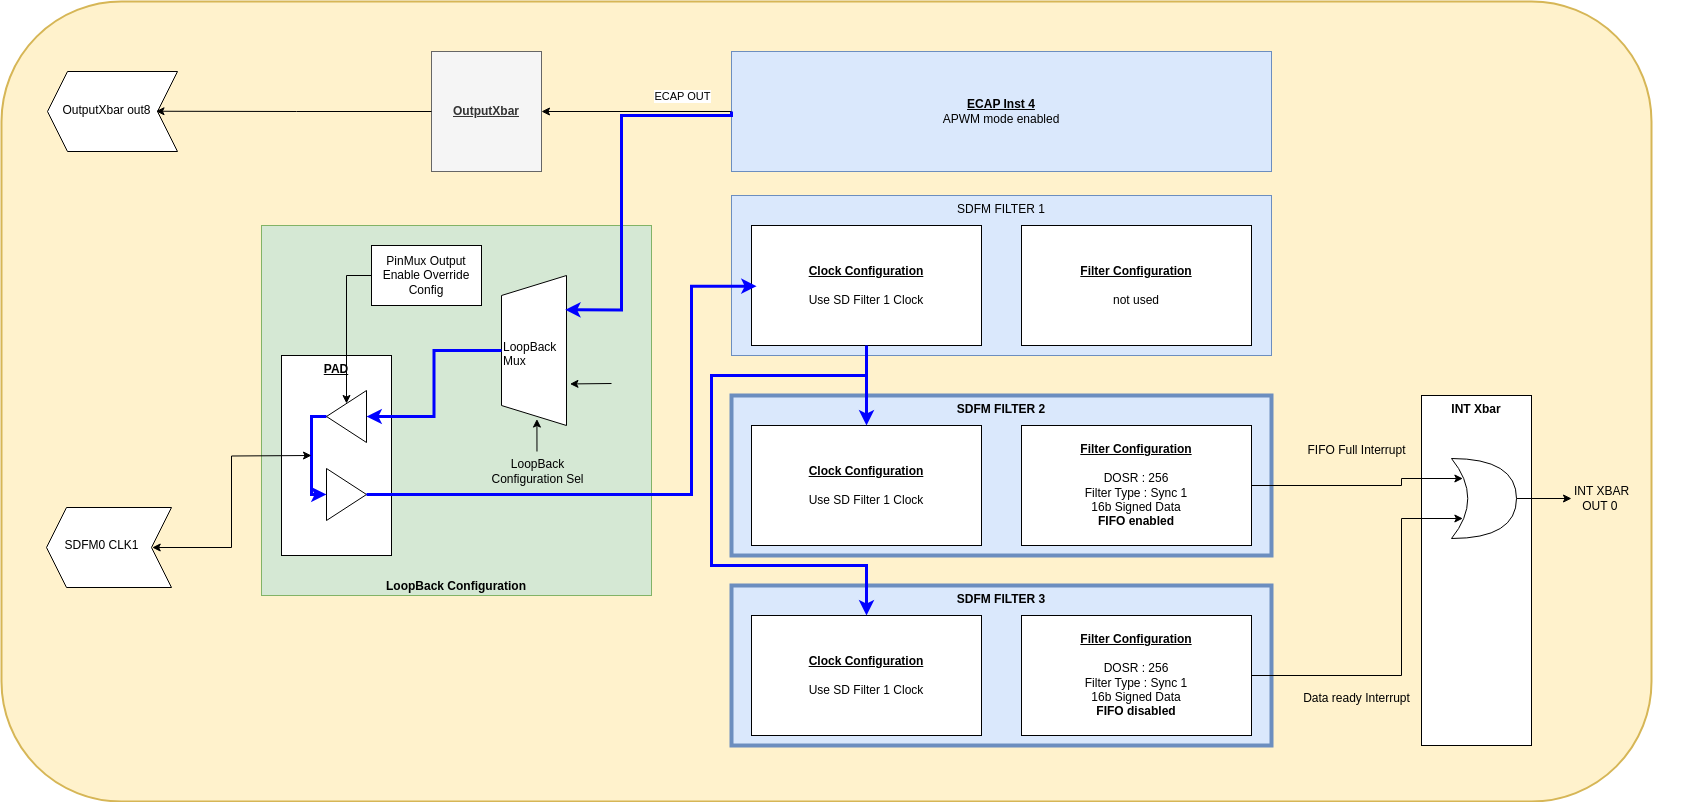

The diagram above was exported from draw.io. Its source (the exported page's mxGraphModel, read from the mxfile embedded in the PNG):
<mxGraphModel dx="2634" dy="1177" grid="1" gridSize="10" guides="1" tooltips="1" connect="1" arrows="1" fold="1" page="0" pageScale="1" pageWidth="850" pageHeight="1100" math="0" shadow="0">
  <root>
    <mxCell id="0" />
    <mxCell id="1" parent="0" />
    <mxCell id="FhhYnBPLKCaior9moX6_-75" value="" style="group" parent="1" vertex="1" connectable="0">
      <mxGeometry x="-850" y="-264" width="1630" height="750" as="geometry" />
    </mxCell>
    <mxCell id="FhhYnBPLKCaior9moX6_-77" value="" style="rounded=1;whiteSpace=wrap;html=1;fillColor=#fff2cc;strokeColor=#d6b656;strokeWidth=2;" parent="FhhYnBPLKCaior9moX6_-75" vertex="1">
      <mxGeometry x="-50" y="-50" width="1650" height="800" as="geometry" />
    </mxCell>
    <mxCell id="NZtLkwQegnumOTjHqFh5-3" value="" style="shape=step;perimeter=stepPerimeter;whiteSpace=wrap;html=1;fixedSize=1;rotation=-180;" parent="FhhYnBPLKCaior9moX6_-75" vertex="1">
      <mxGeometry x="-5" y="456" width="125" height="80" as="geometry" />
    </mxCell>
    <mxCell id="NZtLkwQegnumOTjHqFh5-2" value="" style="shape=step;perimeter=stepPerimeter;whiteSpace=wrap;html=1;fixedSize=1;rotation=-180;" parent="FhhYnBPLKCaior9moX6_-75" vertex="1">
      <mxGeometry x="-4" y="20" width="130" height="80" as="geometry" />
    </mxCell>
    <mxCell id="FhhYnBPLKCaior9moX6_-72" value="" style="group" parent="FhhYnBPLKCaior9moX6_-75" vertex="1" connectable="0">
      <mxGeometry x="210" y="174" width="390" height="370" as="geometry" />
    </mxCell>
    <mxCell id="FhhYnBPLKCaior9moX6_-70" value="&lt;b&gt;LoopBack Configuration&lt;/b&gt;" style="rounded=0;whiteSpace=wrap;html=1;fillColor=#d5e8d4;strokeColor=#82b366;verticalAlign=bottom;" parent="FhhYnBPLKCaior9moX6_-72" vertex="1">
      <mxGeometry width="390" height="370" as="geometry" />
    </mxCell>
    <mxCell id="FhhYnBPLKCaior9moX6_-10" value="&lt;b&gt;&lt;u&gt;PAD&lt;/u&gt;&lt;/b&gt;" style="rounded=0;whiteSpace=wrap;html=1;verticalAlign=top;" parent="FhhYnBPLKCaior9moX6_-72" vertex="1">
      <mxGeometry x="20" y="130" width="110" height="200" as="geometry" />
    </mxCell>
    <mxCell id="FhhYnBPLKCaior9moX6_-25" value="PinMux Output Enable Override Config" style="rounded=0;whiteSpace=wrap;html=1;" parent="FhhYnBPLKCaior9moX6_-72" vertex="1">
      <mxGeometry x="110" y="20" width="110" height="60" as="geometry" />
    </mxCell>
    <mxCell id="FhhYnBPLKCaior9moX6_-32" value="" style="endArrow=classic;html=1;rounded=0;entryX=0.277;entryY=1.053;entryDx=0;entryDy=0;entryPerimeter=0;" parent="FhhYnBPLKCaior9moX6_-72" target="FhhYnBPLKCaior9moX6_-56" edge="1">
      <mxGeometry width="50" height="50" relative="1" as="geometry">
        <mxPoint x="350" y="158" as="sourcePoint" />
        <mxPoint x="310" y="245" as="targetPoint" />
      </mxGeometry>
    </mxCell>
    <mxCell id="FhhYnBPLKCaior9moX6_-35" value="LoopBack &lt;br&gt;Configuration Sel" style="text;html=1;align=center;verticalAlign=middle;resizable=0;points=[];autosize=1;strokeColor=none;fillColor=none;" parent="FhhYnBPLKCaior9moX6_-72" vertex="1">
      <mxGeometry x="215.5" y="226" width="120" height="40" as="geometry" />
    </mxCell>
    <mxCell id="FhhYnBPLKCaior9moX6_-41" value="" style="group" parent="FhhYnBPLKCaior9moX6_-72" vertex="1" connectable="0">
      <mxGeometry x="65" y="165" width="40" height="130" as="geometry" />
    </mxCell>
    <mxCell id="FhhYnBPLKCaior9moX6_-37" value="" style="triangle;whiteSpace=wrap;html=1;" parent="FhhYnBPLKCaior9moX6_-41" vertex="1">
      <mxGeometry y="78" width="40" height="52" as="geometry" />
    </mxCell>
    <mxCell id="FhhYnBPLKCaior9moX6_-40" style="edgeStyle=orthogonalEdgeStyle;rounded=0;orthogonalLoop=1;jettySize=auto;html=1;entryX=0;entryY=0.5;entryDx=0;entryDy=0;exitX=1;exitY=0.5;exitDx=0;exitDy=0;strokeWidth=3;strokeColor=#0000FF;" parent="FhhYnBPLKCaior9moX6_-41" source="FhhYnBPLKCaior9moX6_-38" target="FhhYnBPLKCaior9moX6_-37" edge="1">
      <mxGeometry relative="1" as="geometry">
        <Array as="points">
          <mxPoint x="-15" y="26" />
          <mxPoint x="-15" y="104" />
        </Array>
      </mxGeometry>
    </mxCell>
    <mxCell id="FhhYnBPLKCaior9moX6_-38" value="" style="triangle;whiteSpace=wrap;html=1;rotation=-180;" parent="FhhYnBPLKCaior9moX6_-41" vertex="1">
      <mxGeometry y="4.618527782440651e-15" width="40" height="52" as="geometry" />
    </mxCell>
    <mxCell id="FhhYnBPLKCaior9moX6_-44" style="edgeStyle=orthogonalEdgeStyle;rounded=0;orthogonalLoop=1;jettySize=auto;html=1;entryX=0.5;entryY=1;entryDx=0;entryDy=0;" parent="FhhYnBPLKCaior9moX6_-72" source="FhhYnBPLKCaior9moX6_-25" target="FhhYnBPLKCaior9moX6_-38" edge="1">
      <mxGeometry relative="1" as="geometry" />
    </mxCell>
    <mxCell id="FhhYnBPLKCaior9moX6_-56" value="" style="shape=trapezoid;perimeter=trapezoidPerimeter;whiteSpace=wrap;html=1;fixedSize=1;rotation=-90;" parent="FhhYnBPLKCaior9moX6_-72" vertex="1">
      <mxGeometry x="197.5" y="92.5" width="150" height="65" as="geometry" />
    </mxCell>
    <mxCell id="FhhYnBPLKCaior9moX6_-34" value="" style="endArrow=classic;html=1;rounded=0;entryX=0.043;entryY=0.545;entryDx=0;entryDy=0;entryPerimeter=0;" parent="FhhYnBPLKCaior9moX6_-72" source="FhhYnBPLKCaior9moX6_-35" target="FhhYnBPLKCaior9moX6_-56" edge="1">
      <mxGeometry width="50" height="50" relative="1" as="geometry">
        <mxPoint x="278" y="240" as="sourcePoint" />
        <mxPoint x="270" y="185" as="targetPoint" />
      </mxGeometry>
    </mxCell>
    <mxCell id="FhhYnBPLKCaior9moX6_-31" style="edgeStyle=orthogonalEdgeStyle;rounded=0;orthogonalLoop=1;jettySize=auto;html=1;entryX=0;entryY=0.5;entryDx=0;entryDy=0;strokeColor=#0000FF;strokeWidth=3;" parent="FhhYnBPLKCaior9moX6_-72" source="FhhYnBPLKCaior9moX6_-56" target="FhhYnBPLKCaior9moX6_-38" edge="1">
      <mxGeometry relative="1" as="geometry">
        <mxPoint x="100" y="10" as="targetPoint" />
      </mxGeometry>
    </mxCell>
    <mxCell id="FhhYnBPLKCaior9moX6_-57" value="&lt;span style=&quot;color: rgb(0, 0, 0); font-family: Helvetica; font-size: 12px; font-style: normal; font-variant-ligatures: normal; font-variant-caps: normal; font-weight: 400; letter-spacing: normal; orphans: 2; text-align: center; text-indent: 0px; text-transform: none; widows: 2; word-spacing: 0px; -webkit-text-stroke-width: 0px; background-color: rgb(255, 255, 255); text-decoration-thickness: initial; text-decoration-style: initial; text-decoration-color: initial; float: none; display: inline !important;&quot;&gt;LoopBack&amp;nbsp;&lt;/span&gt;&lt;br style=&quot;border-color: var(--border-color); color: rgb(0, 0, 0); font-family: Helvetica; font-size: 12px; font-style: normal; font-variant-ligatures: normal; font-variant-caps: normal; font-weight: 400; letter-spacing: normal; orphans: 2; text-align: center; text-indent: 0px; text-transform: none; widows: 2; word-spacing: 0px; -webkit-text-stroke-width: 0px; background-color: rgb(255, 255, 255); text-decoration-thickness: initial; text-decoration-style: initial; text-decoration-color: initial;&quot;&gt;&lt;span style=&quot;color: rgb(0, 0, 0); font-family: Helvetica; font-size: 12px; font-style: normal; font-variant-ligatures: normal; font-variant-caps: normal; font-weight: 400; letter-spacing: normal; orphans: 2; text-align: center; text-indent: 0px; text-transform: none; widows: 2; word-spacing: 0px; -webkit-text-stroke-width: 0px; background-color: rgb(255, 255, 255); text-decoration-thickness: initial; text-decoration-style: initial; text-decoration-color: initial; float: none; display: inline !important;&quot;&gt;Mux&lt;/span&gt;" style="text;whiteSpace=wrap;html=1;" parent="FhhYnBPLKCaior9moX6_-72" vertex="1">
      <mxGeometry x="240" y="107.5" width="90" height="50" as="geometry" />
    </mxCell>
    <mxCell id="FhhYnBPLKCaior9moX6_-55" value="" style="group" parent="FhhYnBPLKCaior9moX6_-75" vertex="1" connectable="0">
      <mxGeometry x="680" y="144" width="540" height="550" as="geometry" />
    </mxCell>
    <mxCell id="FhhYnBPLKCaior9moX6_-1" value="SDFM FILTER 1" style="rounded=0;whiteSpace=wrap;html=1;horizontal=1;verticalAlign=top;fillColor=#dae8fc;strokeColor=#6c8ebf;" parent="FhhYnBPLKCaior9moX6_-55" vertex="1">
      <mxGeometry width="540" height="160" as="geometry" />
    </mxCell>
    <mxCell id="FhhYnBPLKCaior9moX6_-2" value="SDFM FILTER 2&lt;br&gt;" style="rounded=0;whiteSpace=wrap;html=1;horizontal=1;verticalAlign=top;fillColor=#dae8fc;strokeColor=#6c8ebf;strokeWidth=4;fontStyle=1" parent="FhhYnBPLKCaior9moX6_-55" vertex="1">
      <mxGeometry y="200" width="540" height="160" as="geometry" />
    </mxCell>
    <mxCell id="FhhYnBPLKCaior9moX6_-3" value="&lt;u&gt;&lt;b&gt;Filter Configuration&lt;br&gt;&lt;/b&gt;&lt;/u&gt;&lt;br&gt;DOSR : 256&lt;br style=&quot;border-color: var(--border-color);&quot;&gt;Filter Type : Sync 1&lt;br&gt;16b Signed Data&lt;br&gt;&lt;b&gt;FIFO enabled&lt;/b&gt;" style="rounded=0;whiteSpace=wrap;html=1;" parent="FhhYnBPLKCaior9moX6_-55" vertex="1">
      <mxGeometry x="290" y="230" width="230" height="120" as="geometry" />
    </mxCell>
    <mxCell id="FhhYnBPLKCaior9moX6_-4" value="&lt;u&gt;&lt;b&gt;Clock Configuration&lt;br&gt;&lt;/b&gt;&lt;/u&gt;&lt;br&gt;Use SD Filter 1 Clock" style="rounded=0;whiteSpace=wrap;html=1;" parent="FhhYnBPLKCaior9moX6_-55" vertex="1">
      <mxGeometry x="20" y="230" width="230" height="120" as="geometry" />
    </mxCell>
    <mxCell id="FhhYnBPLKCaior9moX6_-61" style="edgeStyle=orthogonalEdgeStyle;rounded=0;orthogonalLoop=1;jettySize=auto;html=1;exitX=0.5;exitY=1;exitDx=0;exitDy=0;strokeColor=#0000FF;strokeWidth=3;" parent="FhhYnBPLKCaior9moX6_-55" source="FhhYnBPLKCaior9moX6_-5" target="FhhYnBPLKCaior9moX6_-4" edge="1">
      <mxGeometry relative="1" as="geometry" />
    </mxCell>
    <mxCell id="FhhYnBPLKCaior9moX6_-5" value="&lt;u&gt;&lt;b&gt;Clock Configuration&lt;br&gt;&lt;/b&gt;&lt;/u&gt;&lt;br&gt;Use SD Filter 1 Clock" style="rounded=0;whiteSpace=wrap;html=1;" parent="FhhYnBPLKCaior9moX6_-55" vertex="1">
      <mxGeometry x="20" y="30" width="230" height="120" as="geometry" />
    </mxCell>
    <mxCell id="FhhYnBPLKCaior9moX6_-6" value="&lt;u&gt;&lt;b&gt;Filter Configuration&lt;br&gt;&lt;/b&gt;&lt;/u&gt;&lt;br&gt;not used" style="rounded=0;whiteSpace=wrap;html=1;" parent="FhhYnBPLKCaior9moX6_-55" vertex="1">
      <mxGeometry x="290" y="30" width="230" height="120" as="geometry" />
    </mxCell>
    <mxCell id="FhhYnBPLKCaior9moX6_-7" value="SDFM FILTER 3" style="rounded=0;whiteSpace=wrap;html=1;horizontal=1;verticalAlign=top;fillColor=#dae8fc;strokeColor=#6c8ebf;strokeWidth=4;fontStyle=1" parent="FhhYnBPLKCaior9moX6_-55" vertex="1">
      <mxGeometry y="390" width="540" height="160" as="geometry" />
    </mxCell>
    <mxCell id="FhhYnBPLKCaior9moX6_-8" value="&lt;u&gt;&lt;b&gt;Filter Configuration&lt;br&gt;&lt;/b&gt;&lt;/u&gt;&lt;br&gt;DOSR : 256&lt;br style=&quot;border-color: var(--border-color);&quot;&gt;Filter Type : Sync 1&lt;br&gt;16b Signed Data&lt;br&gt;&lt;b&gt;FIFO disabled&lt;/b&gt;" style="rounded=0;whiteSpace=wrap;html=1;" parent="FhhYnBPLKCaior9moX6_-55" vertex="1">
      <mxGeometry x="290" y="420" width="230" height="120" as="geometry" />
    </mxCell>
    <mxCell id="FhhYnBPLKCaior9moX6_-9" value="&lt;u&gt;&lt;b&gt;Clock Configuration&lt;br&gt;&lt;/b&gt;&lt;/u&gt;&lt;br&gt;Use SD Filter 1 Clock" style="rounded=0;whiteSpace=wrap;html=1;" parent="FhhYnBPLKCaior9moX6_-55" vertex="1">
      <mxGeometry x="20" y="420" width="230" height="120" as="geometry" />
    </mxCell>
    <mxCell id="FhhYnBPLKCaior9moX6_-62" style="edgeStyle=orthogonalEdgeStyle;rounded=0;orthogonalLoop=1;jettySize=auto;html=1;entryX=0.5;entryY=0;entryDx=0;entryDy=0;exitX=0.5;exitY=1;exitDx=0;exitDy=0;strokeColor=#0000FF;strokeWidth=3;" parent="FhhYnBPLKCaior9moX6_-55" source="FhhYnBPLKCaior9moX6_-5" target="FhhYnBPLKCaior9moX6_-9" edge="1">
      <mxGeometry relative="1" as="geometry">
        <Array as="points">
          <mxPoint x="135" y="180" />
          <mxPoint x="-20" y="180" />
          <mxPoint x="-20" y="370" />
          <mxPoint x="135" y="370" />
        </Array>
      </mxGeometry>
    </mxCell>
    <mxCell id="FhhYnBPLKCaior9moX6_-49" value="INT Xbar" style="rounded=0;whiteSpace=wrap;html=1;verticalAlign=top;fontStyle=1" parent="FhhYnBPLKCaior9moX6_-75" vertex="1">
      <mxGeometry x="1370" y="344" width="110" height="350" as="geometry" />
    </mxCell>
    <mxCell id="FhhYnBPLKCaior9moX6_-45" style="edgeStyle=orthogonalEdgeStyle;rounded=0;orthogonalLoop=1;jettySize=auto;html=1;exitX=1;exitY=0.5;exitDx=0;exitDy=0;entryX=0.175;entryY=0.25;entryDx=0;entryDy=0;entryPerimeter=0;" parent="FhhYnBPLKCaior9moX6_-75" source="FhhYnBPLKCaior9moX6_-3" target="FhhYnBPLKCaior9moX6_-51" edge="1">
      <mxGeometry relative="1" as="geometry">
        <mxPoint x="1330" y="433.90909090909076" as="targetPoint" />
        <Array as="points">
          <mxPoint x="1350" y="434" />
          <mxPoint x="1350" y="427" />
        </Array>
      </mxGeometry>
    </mxCell>
    <mxCell id="FhhYnBPLKCaior9moX6_-46" style="edgeStyle=orthogonalEdgeStyle;rounded=0;orthogonalLoop=1;jettySize=auto;html=1;exitX=1;exitY=0.5;exitDx=0;exitDy=0;entryX=0.175;entryY=0.75;entryDx=0;entryDy=0;entryPerimeter=0;" parent="FhhYnBPLKCaior9moX6_-75" source="FhhYnBPLKCaior9moX6_-8" target="FhhYnBPLKCaior9moX6_-51" edge="1">
      <mxGeometry relative="1" as="geometry">
        <mxPoint x="1330" y="623.9090909090905" as="targetPoint" />
        <Array as="points">
          <mxPoint x="1350" y="624" />
          <mxPoint x="1350" y="467" />
        </Array>
      </mxGeometry>
    </mxCell>
    <mxCell id="FhhYnBPLKCaior9moX6_-21" style="edgeStyle=orthogonalEdgeStyle;rounded=0;orthogonalLoop=1;jettySize=auto;html=1;startArrow=classic;startFill=1;entryX=1.007;entryY=0.567;entryDx=0;entryDy=0;entryPerimeter=0;" parent="FhhYnBPLKCaior9moX6_-75" target="FhhYnBPLKCaior9moX6_-22" edge="1">
      <mxGeometry relative="1" as="geometry">
        <mxPoint x="200" y="484" as="targetPoint" />
        <mxPoint x="260" y="404" as="sourcePoint" />
      </mxGeometry>
    </mxCell>
    <mxCell id="FhhYnBPLKCaior9moX6_-11" value="&lt;u style=&quot;font-weight: bold;&quot;&gt;ECAP Inst 4&lt;/u&gt;&lt;br&gt;APWM mode enabled" style="rounded=0;whiteSpace=wrap;html=1;fillColor=#dae8fc;strokeColor=#6c8ebf;" parent="FhhYnBPLKCaior9moX6_-75" vertex="1">
      <mxGeometry x="680" width="540" height="120" as="geometry" />
    </mxCell>
    <mxCell id="FhhYnBPLKCaior9moX6_-15" value="&lt;b&gt;&lt;u&gt;OutputXbar&lt;br&gt;&lt;/u&gt;&lt;/b&gt;" style="rounded=0;whiteSpace=wrap;html=1;fillColor=#f5f5f5;strokeColor=#666666;fontColor=#333333;" parent="FhhYnBPLKCaior9moX6_-75" vertex="1">
      <mxGeometry x="380" width="110" height="120" as="geometry" />
    </mxCell>
    <mxCell id="FhhYnBPLKCaior9moX6_-19" value="OutputXbar out8" style="text;html=1;align=center;verticalAlign=middle;resizable=0;points=[];autosize=1;strokeColor=none;fillColor=none;" parent="FhhYnBPLKCaior9moX6_-75" vertex="1">
      <mxGeometry y="44" width="110" height="30" as="geometry" />
    </mxCell>
    <mxCell id="FhhYnBPLKCaior9moX6_-22" value="SDFM0 CLK1" style="text;html=1;align=center;verticalAlign=middle;resizable=0;points=[];autosize=1;strokeColor=none;fillColor=none;" parent="FhhYnBPLKCaior9moX6_-75" vertex="1">
      <mxGeometry y="479" width="100" height="30" as="geometry" />
    </mxCell>
    <mxCell id="FhhYnBPLKCaior9moX6_-47" value="FIFO Full Interrupt" style="text;html=1;align=center;verticalAlign=middle;resizable=0;points=[];autosize=1;strokeColor=none;fillColor=none;" parent="FhhYnBPLKCaior9moX6_-75" vertex="1">
      <mxGeometry x="1245" y="384" width="120" height="30" as="geometry" />
    </mxCell>
    <mxCell id="FhhYnBPLKCaior9moX6_-48" value="Data ready Interrupt" style="text;html=1;align=center;verticalAlign=middle;resizable=0;points=[];autosize=1;strokeColor=none;fillColor=none;" parent="FhhYnBPLKCaior9moX6_-75" vertex="1">
      <mxGeometry x="1240" y="632" width="130" height="30" as="geometry" />
    </mxCell>
    <mxCell id="FhhYnBPLKCaior9moX6_-52" style="edgeStyle=orthogonalEdgeStyle;rounded=0;orthogonalLoop=1;jettySize=auto;html=1;" parent="FhhYnBPLKCaior9moX6_-75" source="FhhYnBPLKCaior9moX6_-51" edge="1">
      <mxGeometry relative="1" as="geometry">
        <mxPoint x="1520" y="447" as="targetPoint" />
      </mxGeometry>
    </mxCell>
    <mxCell id="FhhYnBPLKCaior9moX6_-51" value="" style="shape=xor;whiteSpace=wrap;html=1;" parent="FhhYnBPLKCaior9moX6_-75" vertex="1">
      <mxGeometry x="1400" y="407" width="65" height="80" as="geometry" />
    </mxCell>
    <mxCell id="FhhYnBPLKCaior9moX6_-53" value="INT XBAR &lt;br&gt;OUT 0&amp;nbsp;" style="text;html=1;align=center;verticalAlign=middle;resizable=0;points=[];autosize=1;strokeColor=none;fillColor=none;" parent="FhhYnBPLKCaior9moX6_-75" vertex="1">
      <mxGeometry x="1510" y="427" width="80" height="40" as="geometry" />
    </mxCell>
    <mxCell id="FhhYnBPLKCaior9moX6_-60" style="edgeStyle=orthogonalEdgeStyle;rounded=0;orthogonalLoop=1;jettySize=auto;html=1;entryX=0.022;entryY=0.506;entryDx=0;entryDy=0;entryPerimeter=0;strokeColor=#0000FF;strokeWidth=3;" parent="FhhYnBPLKCaior9moX6_-75" source="FhhYnBPLKCaior9moX6_-37" target="FhhYnBPLKCaior9moX6_-5" edge="1">
      <mxGeometry relative="1" as="geometry">
        <Array as="points">
          <mxPoint x="640" y="443" />
          <mxPoint x="640" y="235" />
        </Array>
      </mxGeometry>
    </mxCell>
    <mxCell id="FhhYnBPLKCaior9moX6_-73" style="edgeStyle=orthogonalEdgeStyle;rounded=0;orthogonalLoop=1;jettySize=auto;html=1;entryX=1;entryY=0.5;entryDx=0;entryDy=0;" parent="FhhYnBPLKCaior9moX6_-75" source="FhhYnBPLKCaior9moX6_-11" target="FhhYnBPLKCaior9moX6_-15" edge="1">
      <mxGeometry relative="1" as="geometry" />
    </mxCell>
    <mxCell id="FhhYnBPLKCaior9moX6_-58" value="" style="edgeStyle=orthogonalEdgeStyle;rounded=0;orthogonalLoop=1;jettySize=auto;html=1;strokeColor=#0000FF;strokeWidth=3;entryX=0.771;entryY=0.981;entryDx=0;entryDy=0;entryPerimeter=0;exitX=0;exitY=0.5;exitDx=0;exitDy=0;" parent="FhhYnBPLKCaior9moX6_-75" source="FhhYnBPLKCaior9moX6_-11" target="FhhYnBPLKCaior9moX6_-56" edge="1">
      <mxGeometry relative="1" as="geometry">
        <mxPoint x="680" y="54" as="sourcePoint" />
        <mxPoint x="605" y="49" as="targetPoint" />
        <Array as="points">
          <mxPoint x="680" y="64" />
          <mxPoint x="570" y="64" />
          <mxPoint x="570" y="258" />
        </Array>
      </mxGeometry>
    </mxCell>
    <mxCell id="xms0f2do3KP3xIB9HdZo-1" value="ECAP OUT" style="edgeLabel;html=1;align=center;verticalAlign=middle;resizable=0;points=[];" parent="FhhYnBPLKCaior9moX6_-58" vertex="1" connectable="0">
      <mxGeometry x="-0.6929" y="1" relative="1" as="geometry">
        <mxPoint x="2" y="-21" as="offset" />
      </mxGeometry>
    </mxCell>
    <mxCell id="FhhYnBPLKCaior9moX6_-74" style="edgeStyle=orthogonalEdgeStyle;rounded=0;orthogonalLoop=1;jettySize=auto;html=1;entryX=0.95;entryY=0.525;entryDx=0;entryDy=0;entryPerimeter=0;" parent="FhhYnBPLKCaior9moX6_-75" source="FhhYnBPLKCaior9moX6_-15" target="FhhYnBPLKCaior9moX6_-19" edge="1">
      <mxGeometry relative="1" as="geometry" />
    </mxCell>
  </root>
</mxGraphModel>